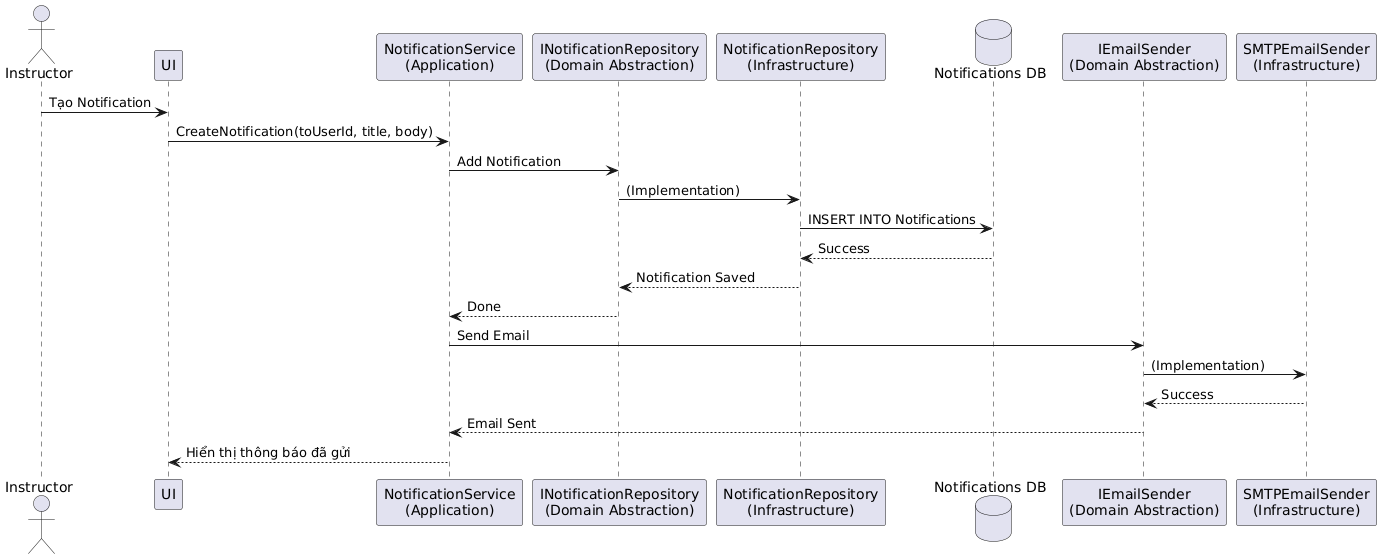

The diagram above was rendered by PlantUML. Its source (embedded in the PNG):
@startuml
actor Instructor
participant "UI" as UI
participant "NotificationService\n(Application)" as Service
participant "INotificationRepository\n(Domain Abstraction)" as IRepo
participant "NotificationRepository\n(Infrastructure)" as Repo
database "Notifications DB" as DB
participant "IEmailSender\n(Domain Abstraction)" as IEmail
participant "SMTPEmailSender\n(Infrastructure)" as Email

Instructor -> UI : Tạo Notification
UI -> Service : CreateNotification(toUserId, title, body)
Service -> IRepo : Add Notification
IRepo -> Repo : (Implementation)
Repo -> DB : INSERT INTO Notifications
DB --> Repo : Success
Repo --> IRepo : Notification Saved
IRepo --> Service : Done
Service -> IEmail : Send Email
IEmail -> Email : (Implementation)
Email --> IEmail : Success
IEmail --> Service : Email Sent
Service --> UI : Hiển thị thông báo đã gửi
@enduml